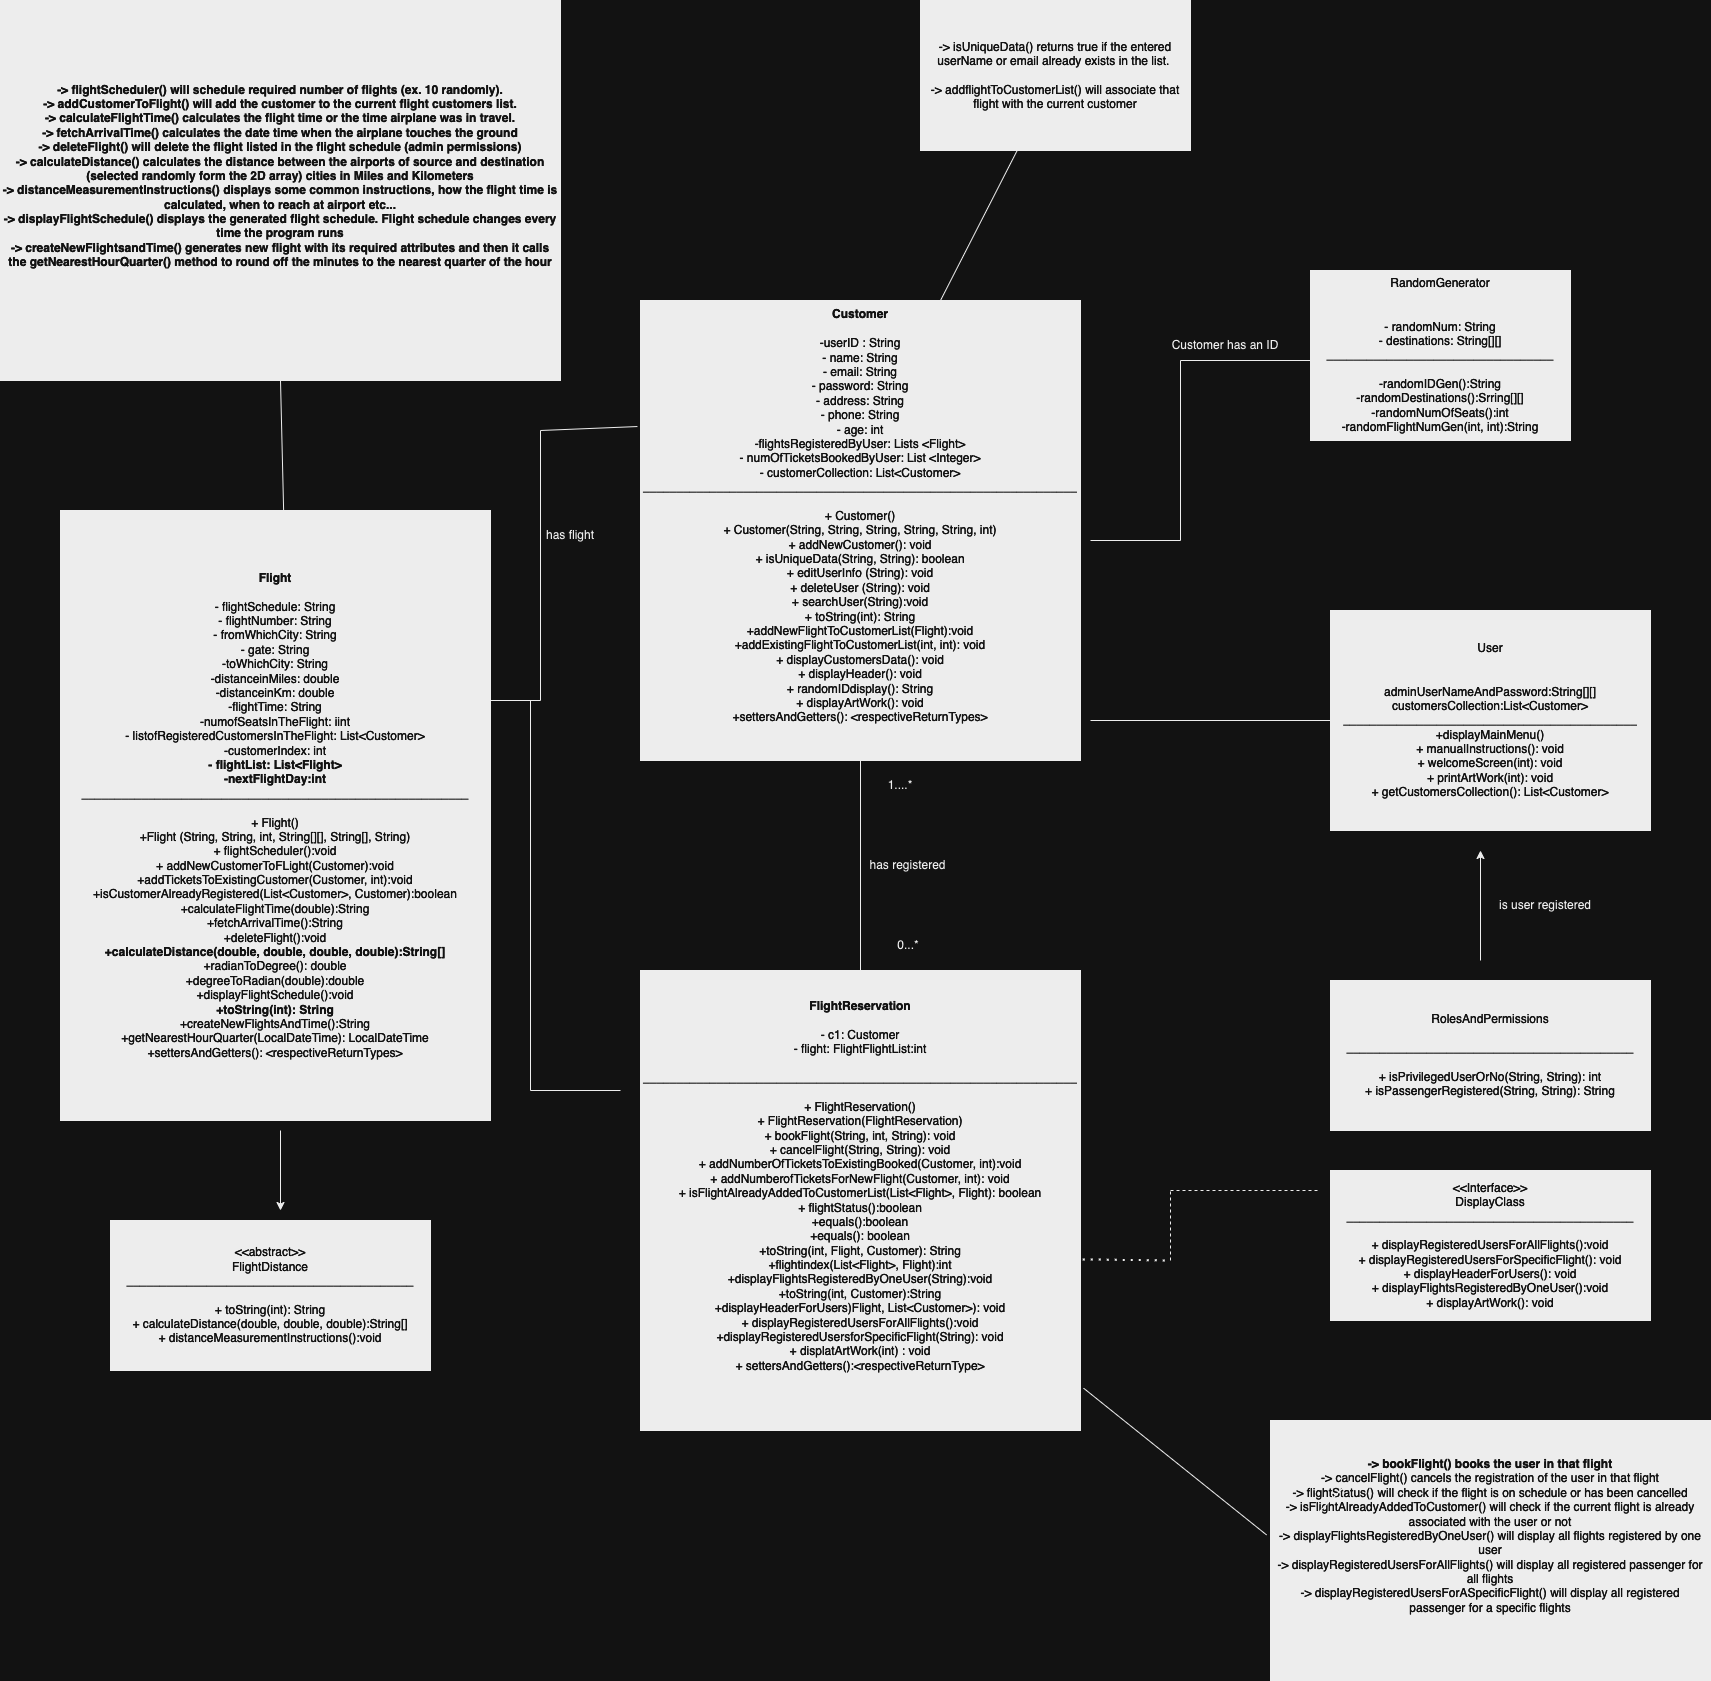

The diagram above was exported from draw.io. Its source (the exported page's mxGraphModel, read from the mxfile embedded in the PNG):
<mxGraphModel dx="2172" dy="1654" grid="1" gridSize="10" guides="1" tooltips="1" connect="1" arrows="1" fold="1" page="1" pageScale="1" pageWidth="850" pageHeight="1100" math="0" shadow="0">
  <root>
    <mxCell id="0" />
    <mxCell id="1" parent="0" />
    <mxCell id="QHrKsCUgTyE4DFyzqa7y-1" value="&lt;font color=&quot;#ffffff&quot;&gt;&lt;b&gt;Customer&lt;br&gt;&lt;/b&gt;&lt;br&gt;-userID : String&lt;br&gt;- name: String&lt;br&gt;- email: String&lt;br&gt;- password: String&lt;br&gt;- address: String&lt;br&gt;- phone: String&lt;br&gt;- age: int&lt;br&gt;-flightsRegisteredByUser: Lists &amp;lt;Flight&amp;gt;&lt;br&gt;- numOfTicketsBookedByUser: List &amp;lt;Integer&amp;gt;&lt;br&gt;- customerCollection: List&amp;lt;Customer&amp;gt;&lt;br&gt;_________________________________________________________________&lt;br&gt;&lt;br&gt;+ Customer()&lt;br&gt;+ Customer(String, String, String, String, String, int)&lt;br&gt;+ addNewCustomer(): void&lt;br&gt;+ isUniqueData(String, String): boolean&lt;br&gt;+ editUserInfo (String): void&lt;br&gt;+ deleteUser (String): void&lt;br&gt;+ searchUser(String):void&lt;br&gt;+ toString(int): String&lt;br&gt;+addNewFlightToCustomerList(Flight):void&lt;br&gt;+addExistingFlightToCustomerList(int, int): void&lt;br&gt;+ displayCustomersData(): void&lt;br&gt;+ displayHeader(): void&lt;br&gt;+ randomIDdisplay(): String&lt;br&gt;+ displayArtWork(): void&lt;br&gt;+settersAndGetters(): &amp;lt;respectiveReturnTypes&amp;gt;&lt;br&gt;&lt;br&gt;&amp;nbsp;&lt;br&gt;&lt;/font&gt;" style="rounded=0;whiteSpace=wrap;html=1;fillColor=#000000;" vertex="1" parent="1">
      <mxGeometry x="200" y="60" width="440" height="460" as="geometry" />
    </mxCell>
    <mxCell id="QHrKsCUgTyE4DFyzqa7y-2" value="" style="endArrow=none;html=1;rounded=0;" edge="1" parent="1" target="QHrKsCUgTyE4DFyzqa7y-3">
      <mxGeometry width="50" height="50" relative="1" as="geometry">
        <mxPoint x="500" y="60" as="sourcePoint" />
        <mxPoint x="530" y="-80" as="targetPoint" />
      </mxGeometry>
    </mxCell>
    <mxCell id="QHrKsCUgTyE4DFyzqa7y-3" value="&lt;font color=&quot;#ffffff&quot;&gt;-&amp;gt; isUniqueData() returns true if the entered userName or email already&amp;nbsp;exists in the list.&amp;nbsp;&lt;br&gt;&lt;br&gt;-&amp;gt; addflightToCustomerList() will associate that flight&amp;nbsp;with the current customer&lt;br&gt;&lt;/font&gt;" style="rounded=0;whiteSpace=wrap;html=1;fillColor=#000000;" vertex="1" parent="1">
      <mxGeometry x="480" y="-240" width="270" height="150" as="geometry" />
    </mxCell>
    <mxCell id="QHrKsCUgTyE4DFyzqa7y-5" value="" style="endArrow=none;html=1;rounded=0;" edge="1" parent="1">
      <mxGeometry width="50" height="50" relative="1" as="geometry">
        <mxPoint x="650" y="300" as="sourcePoint" />
        <mxPoint x="740" y="120" as="targetPoint" />
        <Array as="points">
          <mxPoint x="740" y="300" />
        </Array>
      </mxGeometry>
    </mxCell>
    <mxCell id="QHrKsCUgTyE4DFyzqa7y-6" value="" style="endArrow=none;html=1;rounded=0;" edge="1" parent="1">
      <mxGeometry width="50" height="50" relative="1" as="geometry">
        <mxPoint x="740" y="120" as="sourcePoint" />
        <mxPoint x="870" y="120" as="targetPoint" />
      </mxGeometry>
    </mxCell>
    <mxCell id="QHrKsCUgTyE4DFyzqa7y-7" value="&lt;font color=&quot;#ffffff&quot;&gt;RandomGenerator&lt;br&gt;&lt;br&gt;&lt;br&gt;- randomNum: String&lt;br&gt;- destinations: String[][]&lt;br&gt;__________________________________&lt;br&gt;&lt;br&gt;-randomIDGen():String&lt;br&gt;-randomDestinations():Srring[][]&lt;br&gt;-randomNumOfSeats():int&lt;br&gt;-randomFlightNumGen(int, int):String&lt;br&gt;&lt;/font&gt;" style="rounded=0;whiteSpace=wrap;html=1;fillColor=#000000;" vertex="1" parent="1">
      <mxGeometry x="870" y="30" width="260" height="170" as="geometry" />
    </mxCell>
    <mxCell id="QHrKsCUgTyE4DFyzqa7y-8" value="Customer has an ID" style="text;html=1;strokeColor=none;fillColor=none;align=center;verticalAlign=middle;whiteSpace=wrap;rounded=0;" vertex="1" parent="1">
      <mxGeometry x="730" y="90" width="110" height="30" as="geometry" />
    </mxCell>
    <mxCell id="QHrKsCUgTyE4DFyzqa7y-9" value="" style="endArrow=none;html=1;rounded=0;" edge="1" parent="1" target="QHrKsCUgTyE4DFyzqa7y-10">
      <mxGeometry width="50" height="50" relative="1" as="geometry">
        <mxPoint x="650" y="480" as="sourcePoint" />
        <mxPoint x="870" y="400" as="targetPoint" />
      </mxGeometry>
    </mxCell>
    <mxCell id="QHrKsCUgTyE4DFyzqa7y-10" value="&lt;font color=&quot;#ffffff&quot;&gt;User&lt;br&gt;&lt;br&gt;&lt;br&gt;adminUserNameAndPassword:String[][]&lt;br&gt;customersCollection:List&amp;lt;Customer&amp;gt;&lt;br&gt;____________________________________________&lt;br&gt;+displayMainMenu()&lt;br&gt;+ manualInstructions(): void&lt;br&gt;+ welcomeScreen(int): void&lt;br&gt;+ printArtWork(int): void&lt;br&gt;+ getCustomersCollection(): List&amp;lt;Customer&amp;gt;&lt;br&gt;&lt;/font&gt;" style="rounded=0;whiteSpace=wrap;html=1;fillColor=#000000;" vertex="1" parent="1">
      <mxGeometry x="890" y="370" width="320" height="220" as="geometry" />
    </mxCell>
    <mxCell id="QHrKsCUgTyE4DFyzqa7y-11" value="&lt;font color=&quot;#ffffff&quot;&gt;RolesAndPermissions&lt;br&gt;&lt;br&gt;___________________________________________&lt;br&gt;&lt;br&gt;+ isPrivilegedUserOrNo(String, String): int&lt;br&gt;+ isPassengerRegistered(String, String): String&lt;br&gt;&lt;/font&gt;" style="rounded=0;whiteSpace=wrap;html=1;fillColor=#000000;" vertex="1" parent="1">
      <mxGeometry x="890" y="740" width="320" height="150" as="geometry" />
    </mxCell>
    <mxCell id="QHrKsCUgTyE4DFyzqa7y-13" value="" style="endArrow=classic;html=1;rounded=0;" edge="1" parent="1">
      <mxGeometry width="50" height="50" relative="1" as="geometry">
        <mxPoint x="1040" y="720" as="sourcePoint" />
        <mxPoint x="1040" y="610" as="targetPoint" />
      </mxGeometry>
    </mxCell>
    <mxCell id="QHrKsCUgTyE4DFyzqa7y-14" value="is user registered" style="text;html=1;strokeColor=none;fillColor=none;align=center;verticalAlign=middle;whiteSpace=wrap;rounded=0;" vertex="1" parent="1">
      <mxGeometry x="1050" y="650" width="110" height="30" as="geometry" />
    </mxCell>
    <mxCell id="QHrKsCUgTyE4DFyzqa7y-15" value="&lt;font color=&quot;#ffffff&quot;&gt;&lt;b&gt;FlightReservation&lt;br&gt;&lt;/b&gt;&lt;br&gt;- c1: Customer&lt;br&gt;- flight: FlightFlightList:int&lt;br&gt;&lt;br&gt;_________________________________________________________________&lt;br&gt;&lt;br&gt;+ FlightReservation()&lt;br&gt;+ FlightReservation(FlightReservation)&lt;br&gt;+ bookFlight(String, int, String): void&lt;br&gt;+ cancelFlight(String, String): void&lt;br&gt;+ addNumberOfTicketsToExistingBooked(Customer, int):void&lt;br&gt;+ addNumberofTicketsForNewFlight(Customer, int): void&lt;br&gt;+ isFlightAlreadyAddedToCustomerList(List&amp;lt;Flight&amp;gt;, Flight): boolean&lt;br&gt;+ flightStatus():boolean&lt;br&gt;+equals():boolean&lt;br&gt;+equals(): boolean&lt;br&gt;+toString(int, Flight, Customer): String&lt;br&gt;+flightindex(List&amp;lt;Flight&amp;gt;, Flight):int&lt;br&gt;+displayFlightsRegisteredByOneUser(String):void&lt;br&gt;+toString(int, Customer):String&lt;br&gt;+displayHeaderForUsers)Flight, List&amp;lt;Customer&amp;gt;): void&lt;br&gt;+ displayRegisteredUsersForAllFlights():void&lt;br&gt;+displayRegisteredUsersforSpecificFlight(String): void&lt;br&gt;+ displatArtWork(int) : void&lt;br&gt;+ settersAndGetters():&amp;lt;respectiveReturnType&amp;gt;&lt;br&gt;&lt;br&gt;&amp;nbsp;&lt;br&gt;&lt;/font&gt;" style="rounded=0;whiteSpace=wrap;html=1;fillColor=#000000;" vertex="1" parent="1">
      <mxGeometry x="200" y="730" width="440" height="460" as="geometry" />
    </mxCell>
    <mxCell id="QHrKsCUgTyE4DFyzqa7y-16" value="" style="endArrow=none;html=1;rounded=0;entryX=0.5;entryY=1;entryDx=0;entryDy=0;exitX=0.5;exitY=0;exitDx=0;exitDy=0;" edge="1" parent="1" source="QHrKsCUgTyE4DFyzqa7y-15" target="QHrKsCUgTyE4DFyzqa7y-1">
      <mxGeometry width="50" height="50" relative="1" as="geometry">
        <mxPoint x="400" y="660" as="sourcePoint" />
        <mxPoint x="450" y="610" as="targetPoint" />
      </mxGeometry>
    </mxCell>
    <mxCell id="QHrKsCUgTyE4DFyzqa7y-17" value="has registered" style="text;html=1;strokeColor=none;fillColor=none;align=center;verticalAlign=middle;whiteSpace=wrap;rounded=0;" vertex="1" parent="1">
      <mxGeometry x="425" y="610" width="85" height="30" as="geometry" />
    </mxCell>
    <mxCell id="QHrKsCUgTyE4DFyzqa7y-18" value="1....*" style="text;html=1;strokeColor=none;fillColor=none;align=center;verticalAlign=middle;whiteSpace=wrap;rounded=0;" vertex="1" parent="1">
      <mxGeometry x="430" y="530" width="60" height="30" as="geometry" />
    </mxCell>
    <mxCell id="QHrKsCUgTyE4DFyzqa7y-19" value="0...*" style="text;html=1;strokeColor=none;fillColor=none;align=center;verticalAlign=middle;whiteSpace=wrap;rounded=0;" vertex="1" parent="1">
      <mxGeometry x="437.5" y="690" width="60" height="30" as="geometry" />
    </mxCell>
    <mxCell id="QHrKsCUgTyE4DFyzqa7y-20" value="&lt;font color=&quot;#ffffff&quot;&gt;&amp;lt;&amp;lt;Interface&amp;gt;&amp;gt;&lt;br&gt;DisplayClass&lt;br&gt;___________________________________________&lt;br&gt;&lt;br&gt;+ displayRegisteredUsersForAllFlights():void&lt;br&gt;+ displayRegisteredUsersForSpecificFlight(): void&lt;br&gt;+ displayHeaderForUsers(): void&lt;br&gt;+ displayFlightsRegisteredByOneUser():void&lt;br&gt;+ displayArtWork(): void&lt;br&gt;&lt;/font&gt;" style="rounded=0;whiteSpace=wrap;html=1;fillColor=#000000;" vertex="1" parent="1">
      <mxGeometry x="890" y="930" width="320" height="150" as="geometry" />
    </mxCell>
    <mxCell id="QHrKsCUgTyE4DFyzqa7y-21" value="" style="endArrow=none;dashed=1;html=1;dashPattern=1 3;strokeWidth=2;rounded=0;exitX=1.005;exitY=0.628;exitDx=0;exitDy=0;exitPerimeter=0;" edge="1" parent="1" source="QHrKsCUgTyE4DFyzqa7y-15">
      <mxGeometry width="50" height="50" relative="1" as="geometry">
        <mxPoint x="660" y="1020" as="sourcePoint" />
        <mxPoint x="730" y="1020" as="targetPoint" />
      </mxGeometry>
    </mxCell>
    <mxCell id="QHrKsCUgTyE4DFyzqa7y-22" value="" style="endArrow=none;dashed=1;html=1;rounded=0;" edge="1" parent="1">
      <mxGeometry width="50" height="50" relative="1" as="geometry">
        <mxPoint x="730" y="1020" as="sourcePoint" />
        <mxPoint x="730" y="950" as="targetPoint" />
      </mxGeometry>
    </mxCell>
    <mxCell id="QHrKsCUgTyE4DFyzqa7y-23" value="" style="endArrow=none;dashed=1;html=1;rounded=0;" edge="1" parent="1">
      <mxGeometry width="50" height="50" relative="1" as="geometry">
        <mxPoint x="730" y="950" as="sourcePoint" />
        <mxPoint x="880" y="950" as="targetPoint" />
      </mxGeometry>
    </mxCell>
    <mxCell id="QHrKsCUgTyE4DFyzqa7y-24" value="&lt;font color=&quot;#ffffff&quot;&gt;&lt;b&gt;-&amp;gt; bookFlight() books the user in that flight&lt;br&gt;&lt;/b&gt;-&amp;gt; cancelFlight() cancels the registration of the user in that flight&lt;br&gt;-&amp;gt; flightStatus() will check if the flight is on schedule or has been cancelled&lt;br&gt;-&amp;gt; isFlightAlreadyAddedToCustomer() will check if the current flight is already associated with the user or not&lt;br&gt;-&amp;gt; displayFlightsRegisteredByOneUser() will display all flights registered by one user&lt;br&gt;-&amp;gt; displayRegisteredUsersForAllFlights() will display all registered passenger for all flights&lt;br&gt;-&amp;gt; displayRegisteredUsersForASpecificFlight() will display all registered passenger for a specific flights&lt;br&gt;&lt;br&gt;&amp;nbsp;&lt;br&gt;&lt;/font&gt;" style="rounded=0;whiteSpace=wrap;html=1;fillColor=#000000;" vertex="1" parent="1">
      <mxGeometry x="830" y="1180" width="440" height="260" as="geometry" />
    </mxCell>
    <mxCell id="QHrKsCUgTyE4DFyzqa7y-25" value="" style="endArrow=none;html=1;rounded=0;" edge="1" parent="1">
      <mxGeometry width="50" height="50" relative="1" as="geometry">
        <mxPoint x="860" y="1290" as="sourcePoint" />
        <mxPoint x="910" y="1240" as="targetPoint" />
      </mxGeometry>
    </mxCell>
    <mxCell id="QHrKsCUgTyE4DFyzqa7y-26" value="" style="endArrow=none;html=1;rounded=0;entryX=1.007;entryY=0.908;entryDx=0;entryDy=0;entryPerimeter=0;exitX=-0.009;exitY=0.44;exitDx=0;exitDy=0;exitPerimeter=0;" edge="1" parent="1" source="QHrKsCUgTyE4DFyzqa7y-24" target="QHrKsCUgTyE4DFyzqa7y-15">
      <mxGeometry width="50" height="50" relative="1" as="geometry">
        <mxPoint x="720" y="1240" as="sourcePoint" />
        <mxPoint x="770" y="1190" as="targetPoint" />
      </mxGeometry>
    </mxCell>
    <mxCell id="QHrKsCUgTyE4DFyzqa7y-27" value="&lt;font color=&quot;#ffffff&quot;&gt;&lt;b&gt;-&amp;gt; flightScheduler() will schedule required number of flights (ex. 10 randomly).&lt;br&gt;-&amp;gt; addCustomerToFlight() will add the customer to the current flight customers list.&lt;br&gt;-&amp;gt; calculateFlightTime() calculates the flight time or the time airplane was in travel.&lt;br&gt;-&amp;gt; fetchArrivalTime() calculates the date time when the airplane touches the ground&lt;br&gt;-&amp;gt; deleteFlight() will delete the flight listed in the flight schedule (admin permissions)&lt;br&gt;-&amp;gt; calculateDistance() calculates the distance between the airports of source and destination (selected randomly form the 2D array) cities in Miles and Kilometers&lt;br&gt;-&amp;gt; distanceMeasurementInstructions() displays some common instructions, how the flight time is calculated, when to reach at airport etc...&lt;br&gt;-&amp;gt; displayFlightSchedule() displays the generated flight schedule. Flight schedule changes every time the program runs&lt;br&gt;-&amp;gt; createNewFlightsandTime() generates new flight with its required attributes and then it calls the getNearestHourQuarter() method to round off the minutes to the nearest quarter of the hour&lt;br&gt;&lt;/b&gt;&lt;br&gt;&amp;nbsp;&lt;br&gt;&lt;/font&gt;" style="rounded=0;whiteSpace=wrap;html=1;fillColor=#000000;" vertex="1" parent="1">
      <mxGeometry x="-440" y="-240" width="560" height="380" as="geometry" />
    </mxCell>
    <mxCell id="QHrKsCUgTyE4DFyzqa7y-28" value="&lt;font color=&quot;#ffffff&quot;&gt;&lt;b&gt;Flight&lt;br&gt;&lt;/b&gt;&lt;br&gt;- flightSchedule: String&lt;br&gt;- flightNumber: String&lt;br&gt;- fromWhichCity: String&lt;br&gt;- gate: String&lt;br&gt;-toWhichCity: String&lt;br&gt;-distanceinMiles: double&lt;br&gt;-distanceinKm: double&lt;br&gt;-flightTime: String&lt;br&gt;-numofSeatsInTheFlight: iint&lt;br&gt;- listofRegisteredCustomersInTheFlight: List&amp;lt;Customer&amp;gt;&lt;br&gt;-customerIndex: int&lt;br&gt;&lt;b&gt;- flightList: List&amp;lt;Flight&amp;gt;&lt;br&gt;-nextFlightDay:int&lt;/b&gt;&lt;br&gt;__________________________________________________________&lt;br&gt;&lt;br&gt;+ Flight()&lt;br&gt;+Flight (String, String, int, String[][], String[], String)&lt;br&gt;+ flightScheduler():void&lt;br&gt;+ addNewCustomerToFLight(Customer):void&lt;br&gt;+addTicketsToExistingCustomer(Customer, int):void&lt;br&gt;+isCustomerAlreadyRegistered(List&amp;lt;Customer&amp;gt;, Customer):boolean&lt;br&gt;+calculateFlightTime(double):String&lt;br&gt;+fetchArrivalTime():String&lt;br&gt;+deleteFlight():void&lt;br&gt;&lt;b&gt;+calculateDistance(double, double, double, double):String[]&lt;/b&gt;&lt;br&gt;+radianToDegree(): double&lt;br&gt;+degreeToRadian(double):double&lt;br&gt;+displayFlightSchedule():void&lt;br&gt;&lt;b&gt;+toString(int): String&lt;/b&gt;&lt;br&gt;+createNewFlightsAndTime():String&lt;br&gt;+getNearestHourQuarter(LocalDateTime): LocalDateTime&lt;br&gt;+settersAndGetters(): &amp;lt;respectiveReturnTypes&amp;gt;&lt;br&gt;&lt;/font&gt;" style="rounded=0;whiteSpace=wrap;html=1;fillColor=#000000;" vertex="1" parent="1">
      <mxGeometry x="-380" y="270" width="430" height="610" as="geometry" />
    </mxCell>
    <mxCell id="QHrKsCUgTyE4DFyzqa7y-29" value="" style="endArrow=none;html=1;rounded=0;entryX=0.5;entryY=1;entryDx=0;entryDy=0;exitX=0.519;exitY=0.003;exitDx=0;exitDy=0;exitPerimeter=0;" edge="1" parent="1" source="QHrKsCUgTyE4DFyzqa7y-28" target="QHrKsCUgTyE4DFyzqa7y-27">
      <mxGeometry width="50" height="50" relative="1" as="geometry">
        <mxPoint x="-170" y="230" as="sourcePoint" />
        <mxPoint x="-120" y="180" as="targetPoint" />
      </mxGeometry>
    </mxCell>
    <mxCell id="QHrKsCUgTyE4DFyzqa7y-30" value="" style="endArrow=none;html=1;rounded=0;" edge="1" parent="1">
      <mxGeometry width="50" height="50" relative="1" as="geometry">
        <mxPoint x="50" y="460" as="sourcePoint" />
        <mxPoint x="100" y="460" as="targetPoint" />
      </mxGeometry>
    </mxCell>
    <mxCell id="QHrKsCUgTyE4DFyzqa7y-31" value="" style="endArrow=none;html=1;rounded=0;" edge="1" parent="1">
      <mxGeometry width="50" height="50" relative="1" as="geometry">
        <mxPoint x="100" y="460" as="sourcePoint" />
        <mxPoint x="100" y="190" as="targetPoint" />
      </mxGeometry>
    </mxCell>
    <mxCell id="QHrKsCUgTyE4DFyzqa7y-32" value="" style="endArrow=none;html=1;rounded=0;entryX=-0.007;entryY=0.274;entryDx=0;entryDy=0;entryPerimeter=0;" edge="1" parent="1" target="QHrKsCUgTyE4DFyzqa7y-1">
      <mxGeometry width="50" height="50" relative="1" as="geometry">
        <mxPoint x="100" y="190" as="sourcePoint" />
        <mxPoint x="150" y="140" as="targetPoint" />
      </mxGeometry>
    </mxCell>
    <mxCell id="QHrKsCUgTyE4DFyzqa7y-33" value="has flight" style="text;html=1;strokeColor=none;fillColor=none;align=center;verticalAlign=middle;whiteSpace=wrap;rounded=0;" vertex="1" parent="1">
      <mxGeometry x="100" y="280" width="60" height="30" as="geometry" />
    </mxCell>
    <mxCell id="QHrKsCUgTyE4DFyzqa7y-34" value="" style="endArrow=none;html=1;rounded=0;" edge="1" parent="1">
      <mxGeometry width="50" height="50" relative="1" as="geometry">
        <mxPoint x="90" y="850" as="sourcePoint" />
        <mxPoint x="90" y="460" as="targetPoint" />
      </mxGeometry>
    </mxCell>
    <mxCell id="QHrKsCUgTyE4DFyzqa7y-35" value="" style="endArrow=none;html=1;rounded=0;" edge="1" parent="1">
      <mxGeometry width="50" height="50" relative="1" as="geometry">
        <mxPoint x="90" y="850" as="sourcePoint" />
        <mxPoint x="180" y="850" as="targetPoint" />
      </mxGeometry>
    </mxCell>
    <mxCell id="QHrKsCUgTyE4DFyzqa7y-36" value="&lt;font color=&quot;#ffffff&quot;&gt;&amp;lt;&amp;lt;abstract&amp;gt;&amp;gt;&lt;br&gt;FlightDistance&lt;br&gt;___________________________________________&lt;br&gt;&lt;br&gt;+ toString(int): String&lt;br&gt;+ calculateDistance(double, double, double):String[]&lt;br&gt;+ distanceMeasurementInstructions():void&lt;br&gt;&lt;/font&gt;" style="rounded=0;whiteSpace=wrap;html=1;fillColor=#000000;" vertex="1" parent="1">
      <mxGeometry x="-330" y="980" width="320" height="150" as="geometry" />
    </mxCell>
    <mxCell id="QHrKsCUgTyE4DFyzqa7y-37" value="" style="endArrow=classic;html=1;rounded=0;" edge="1" parent="1">
      <mxGeometry width="50" height="50" relative="1" as="geometry">
        <mxPoint x="-160" y="890" as="sourcePoint" />
        <mxPoint x="-160" y="970" as="targetPoint" />
      </mxGeometry>
    </mxCell>
  </root>
</mxGraphModel>